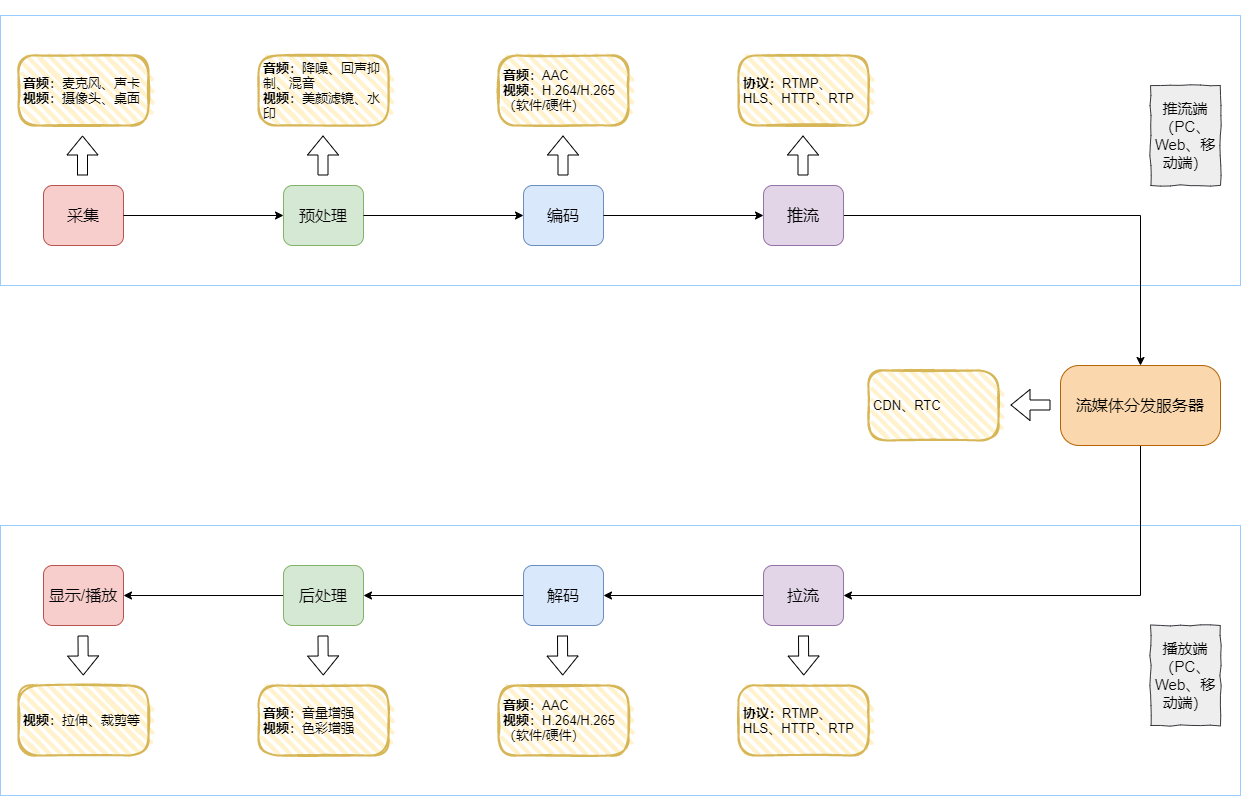

The diagram above was exported from draw.io. Its source (the exported page's mxGraphModel, read from the mxfile embedded in the PNG):
<mxGraphModel dx="2202" dy="1796" grid="1" gridSize="10" guides="1" tooltips="1" connect="1" arrows="1" fold="1" page="1" pageScale="1" pageWidth="1100" pageHeight="850" math="0" shadow="0">
  <root>
    <mxCell id="0" />
    <mxCell id="1" parent="0" />
    <mxCell id="6sjaOFXadpdS8PPC6jnA-53" value="&lt;h1&gt;&lt;br&gt;&lt;/h1&gt;" style="text;html=1;spacing=5;spacingTop=-20;whiteSpace=wrap;overflow=hidden;rounded=0;comic=0;fontSize=12;align=left;verticalAlign=middle;strokeColor=#99CCFF;" vertex="1" parent="1">
      <mxGeometry x="40" y="-290" width="1240" height="270" as="geometry" />
    </mxCell>
    <mxCell id="6sjaOFXadpdS8PPC6jnA-51" value="&lt;h1&gt;&lt;br&gt;&lt;/h1&gt;" style="text;html=1;spacing=5;spacingTop=-20;whiteSpace=wrap;overflow=hidden;rounded=0;comic=0;fontSize=12;align=left;verticalAlign=middle;strokeColor=#99CCFF;" vertex="1" parent="1">
      <mxGeometry x="40" y="-800" width="1240" height="270" as="geometry" />
    </mxCell>
    <mxCell id="NOV9yGjs8myGkcDVUpUH-3" value="&lt;span style=&quot;font-size: 16px&quot;&gt;采集&lt;/span&gt;" style="rounded=1;whiteSpace=wrap;html=1;fillColor=#f8cecc;strokeColor=#b85450;comic=0;" parent="1" vertex="1">
      <mxGeometry x="83" y="-630" width="80" height="60" as="geometry" />
    </mxCell>
    <mxCell id="NOV9yGjs8myGkcDVUpUH-7" value="&lt;span style=&quot;font-size: 16px&quot;&gt;预处理&lt;/span&gt;" style="rounded=1;whiteSpace=wrap;html=1;fillColor=#d5e8d4;strokeColor=#82b366;" parent="1" vertex="1">
      <mxGeometry x="323" y="-630" width="80" height="60" as="geometry" />
    </mxCell>
    <mxCell id="NOV9yGjs8myGkcDVUpUH-10" style="edgeStyle=orthogonalEdgeStyle;rounded=0;orthogonalLoop=1;jettySize=auto;html=1;exitX=1;exitY=0.5;exitDx=0;exitDy=0;" parent="1" source="NOV9yGjs8myGkcDVUpUH-3" target="NOV9yGjs8myGkcDVUpUH-7" edge="1">
      <mxGeometry x="163" y="-670" as="geometry" />
    </mxCell>
    <mxCell id="NOV9yGjs8myGkcDVUpUH-8" value="&lt;span style=&quot;font-size: 16px&quot;&gt;编码&lt;/span&gt;" style="rounded=1;whiteSpace=wrap;html=1;fillColor=#dae8fc;strokeColor=#6c8ebf;" parent="1" vertex="1">
      <mxGeometry x="563" y="-630" width="80" height="60" as="geometry" />
    </mxCell>
    <mxCell id="NOV9yGjs8myGkcDVUpUH-11" style="edgeStyle=orthogonalEdgeStyle;rounded=0;orthogonalLoop=1;jettySize=auto;html=1;exitX=1;exitY=0.5;exitDx=0;exitDy=0;entryX=0;entryY=0.5;entryDx=0;entryDy=0;" parent="1" source="NOV9yGjs8myGkcDVUpUH-7" target="NOV9yGjs8myGkcDVUpUH-8" edge="1">
      <mxGeometry x="203" y="-670" as="geometry" />
    </mxCell>
    <mxCell id="6sjaOFXadpdS8PPC6jnA-43" style="edgeStyle=orthogonalEdgeStyle;rounded=0;orthogonalLoop=1;jettySize=auto;html=1;exitX=1;exitY=0.5;exitDx=0;exitDy=0;entryX=0.5;entryY=0;entryDx=0;entryDy=0;fontSize=12;" edge="1" parent="1" source="NOV9yGjs8myGkcDVUpUH-9" target="6sjaOFXadpdS8PPC6jnA-42">
      <mxGeometry relative="1" as="geometry" />
    </mxCell>
    <mxCell id="NOV9yGjs8myGkcDVUpUH-9" value="&lt;span style=&quot;font-size: 16px&quot;&gt;推流&lt;/span&gt;" style="rounded=1;whiteSpace=wrap;html=1;fillColor=#e1d5e7;strokeColor=#9673a6;" parent="1" vertex="1">
      <mxGeometry x="803" y="-630" width="80" height="60" as="geometry" />
    </mxCell>
    <mxCell id="NOV9yGjs8myGkcDVUpUH-12" style="edgeStyle=orthogonalEdgeStyle;rounded=0;orthogonalLoop=1;jettySize=auto;html=1;exitX=1;exitY=0.5;exitDx=0;exitDy=0;entryX=0;entryY=0.5;entryDx=0;entryDy=0;" parent="1" source="NOV9yGjs8myGkcDVUpUH-8" target="NOV9yGjs8myGkcDVUpUH-9" edge="1">
      <mxGeometry x="323" y="-670" as="geometry" />
    </mxCell>
    <mxCell id="6sjaOFXadpdS8PPC6jnA-2" value="&lt;span style=&quot;font-size: 16px&quot;&gt;显示/播放&lt;/span&gt;" style="rounded=1;whiteSpace=wrap;html=1;fillColor=#f8cecc;strokeColor=#b85450;" vertex="1" parent="1">
      <mxGeometry x="83" y="-250" width="80" height="60" as="geometry" />
    </mxCell>
    <mxCell id="6sjaOFXadpdS8PPC6jnA-47" style="edgeStyle=orthogonalEdgeStyle;rounded=0;orthogonalLoop=1;jettySize=auto;html=1;exitX=0;exitY=0.5;exitDx=0;exitDy=0;entryX=1;entryY=0.5;entryDx=0;entryDy=0;fontSize=12;" edge="1" parent="1" source="6sjaOFXadpdS8PPC6jnA-4" target="6sjaOFXadpdS8PPC6jnA-2">
      <mxGeometry relative="1" as="geometry" />
    </mxCell>
    <mxCell id="6sjaOFXadpdS8PPC6jnA-4" value="&lt;span style=&quot;font-size: 16px&quot;&gt;后处理&lt;/span&gt;" style="rounded=1;whiteSpace=wrap;html=1;fillColor=#d5e8d4;strokeColor=#82b366;" vertex="1" parent="1">
      <mxGeometry x="323" y="-250" width="80" height="60" as="geometry" />
    </mxCell>
    <mxCell id="6sjaOFXadpdS8PPC6jnA-46" style="edgeStyle=orthogonalEdgeStyle;rounded=0;orthogonalLoop=1;jettySize=auto;html=1;exitX=0;exitY=0.5;exitDx=0;exitDy=0;entryX=1;entryY=0.5;entryDx=0;entryDy=0;fontSize=12;" edge="1" parent="1" source="6sjaOFXadpdS8PPC6jnA-6" target="6sjaOFXadpdS8PPC6jnA-4">
      <mxGeometry relative="1" as="geometry" />
    </mxCell>
    <mxCell id="6sjaOFXadpdS8PPC6jnA-6" value="&lt;span style=&quot;font-size: 16px&quot;&gt;解码&lt;/span&gt;" style="rounded=1;whiteSpace=wrap;html=1;fillColor=#dae8fc;strokeColor=#6c8ebf;" vertex="1" parent="1">
      <mxGeometry x="563" y="-250" width="80" height="60" as="geometry" />
    </mxCell>
    <mxCell id="6sjaOFXadpdS8PPC6jnA-45" style="edgeStyle=orthogonalEdgeStyle;rounded=0;orthogonalLoop=1;jettySize=auto;html=1;exitX=0;exitY=0.5;exitDx=0;exitDy=0;entryX=1;entryY=0.5;entryDx=0;entryDy=0;fontSize=12;" edge="1" parent="1" source="6sjaOFXadpdS8PPC6jnA-8" target="6sjaOFXadpdS8PPC6jnA-6">
      <mxGeometry relative="1" as="geometry" />
    </mxCell>
    <mxCell id="6sjaOFXadpdS8PPC6jnA-8" value="&lt;span style=&quot;font-size: 16px&quot;&gt;拉流&lt;/span&gt;" style="rounded=1;whiteSpace=wrap;html=1;fillColor=#e1d5e7;strokeColor=#9673a6;" vertex="1" parent="1">
      <mxGeometry x="803" y="-250" width="80" height="60" as="geometry" />
    </mxCell>
    <mxCell id="6sjaOFXadpdS8PPC6jnA-12" value="&lt;p style=&quot;line-height: 100%&quot;&gt;&lt;/p&gt;&lt;blockquote style=&quot;margin: 0 0 0 40px ; border: none ; padding: 0px&quot;&gt;&lt;/blockquote&gt;&lt;b style=&quot;font-size: 13px&quot;&gt;&lt;div&gt;&lt;font style=&quot;font-size: 13px&quot;&gt;&lt;b&gt;音频&lt;/b&gt;&lt;span style=&quot;font-weight: normal&quot;&gt;：麦克风、声卡&lt;/span&gt;&lt;/font&gt;&lt;/div&gt;&lt;/b&gt;&lt;div style=&quot;font-size: 13px&quot;&gt;&lt;span style=&quot;line-height: 100%&quot;&gt;&lt;font style=&quot;font-size: 13px&quot;&gt;&lt;b&gt;视频&lt;/b&gt;：摄像头、桌面&lt;/font&gt;&lt;/span&gt;&lt;/div&gt;&lt;p&gt;&lt;/p&gt;" style="rounded=1;whiteSpace=wrap;html=1;strokeWidth=2;fillWeight=4;hachureGap=8;hachureAngle=45;fillColor=#fff2cc;sketch=1;strokeColor=#d6b656;align=left;fontSize=12;arcSize=27;verticalAlign=middle;spacingTop=0;spacing=0;horizontal=1;spacingLeft=5;spacingRight=5;" vertex="1" parent="1">
      <mxGeometry x="58" y="-760" width="130" height="70" as="geometry" />
    </mxCell>
    <mxCell id="6sjaOFXadpdS8PPC6jnA-13" value="&lt;p style=&quot;line-height: 100%&quot;&gt;&lt;/p&gt;&lt;blockquote style=&quot;margin: 0 0 0 40px ; border: none ; padding: 0px&quot;&gt;&lt;/blockquote&gt;&lt;b style=&quot;font-size: 13px&quot;&gt;&lt;div&gt;&lt;font style=&quot;font-size: 13px&quot;&gt;&lt;b&gt;音频&lt;/b&gt;&lt;span style=&quot;font-weight: normal&quot;&gt;：降噪、回声抑制、混音&lt;/span&gt;&lt;/font&gt;&lt;/div&gt;&lt;/b&gt;&lt;div style=&quot;font-size: 13px&quot;&gt;&lt;span style=&quot;line-height: 100%&quot;&gt;&lt;font style=&quot;font-size: 13px&quot;&gt;&lt;b&gt;视频&lt;/b&gt;：美颜滤镜、水印&lt;/font&gt;&lt;/span&gt;&lt;/div&gt;&lt;p&gt;&lt;/p&gt;" style="rounded=1;whiteSpace=wrap;html=1;strokeWidth=2;fillWeight=4;hachureGap=8;hachureAngle=45;fillColor=#fff2cc;sketch=1;strokeColor=#d6b656;align=left;fontSize=12;arcSize=27;verticalAlign=middle;spacingTop=0;spacing=0;horizontal=1;spacingLeft=5;spacingRight=5;" vertex="1" parent="1">
      <mxGeometry x="298" y="-760" width="130" height="70" as="geometry" />
    </mxCell>
    <mxCell id="6sjaOFXadpdS8PPC6jnA-21" value="" style="shape=flexArrow;endArrow=classic;html=1;fontSize=12;" edge="1" parent="1">
      <mxGeometry width="50" height="50" relative="1" as="geometry">
        <mxPoint x="122" y="-640" as="sourcePoint" />
        <mxPoint x="122" y="-680" as="targetPoint" />
      </mxGeometry>
    </mxCell>
    <mxCell id="6sjaOFXadpdS8PPC6jnA-24" value="" style="shape=flexArrow;endArrow=classic;html=1;fontSize=12;" edge="1" parent="1">
      <mxGeometry width="50" height="50" relative="1" as="geometry">
        <mxPoint x="122.5" y="-180" as="sourcePoint" />
        <mxPoint x="122.75" y="-140" as="targetPoint" />
      </mxGeometry>
    </mxCell>
    <mxCell id="6sjaOFXadpdS8PPC6jnA-26" value="" style="shape=flexArrow;endArrow=classic;html=1;fontSize=12;" edge="1" parent="1">
      <mxGeometry width="50" height="50" relative="1" as="geometry">
        <mxPoint x="842.5" y="-640" as="sourcePoint" />
        <mxPoint x="842.5" y="-680" as="targetPoint" />
      </mxGeometry>
    </mxCell>
    <mxCell id="6sjaOFXadpdS8PPC6jnA-27" value="" style="shape=flexArrow;endArrow=classic;html=1;fontSize=12;" edge="1" parent="1">
      <mxGeometry width="50" height="50" relative="1" as="geometry">
        <mxPoint x="602.5" y="-640" as="sourcePoint" />
        <mxPoint x="602.5" y="-680" as="targetPoint" />
      </mxGeometry>
    </mxCell>
    <mxCell id="6sjaOFXadpdS8PPC6jnA-28" value="" style="shape=flexArrow;endArrow=classic;html=1;fontSize=12;" edge="1" parent="1">
      <mxGeometry width="50" height="50" relative="1" as="geometry">
        <mxPoint x="362.5" y="-640" as="sourcePoint" />
        <mxPoint x="362.5" y="-680" as="targetPoint" />
      </mxGeometry>
    </mxCell>
    <mxCell id="6sjaOFXadpdS8PPC6jnA-30" value="" style="shape=flexArrow;endArrow=classic;html=1;fontSize=12;" edge="1" parent="1">
      <mxGeometry width="50" height="50" relative="1" as="geometry">
        <mxPoint x="362.5" y="-180" as="sourcePoint" />
        <mxPoint x="362.75" y="-140" as="targetPoint" />
      </mxGeometry>
    </mxCell>
    <mxCell id="6sjaOFXadpdS8PPC6jnA-31" value="" style="shape=flexArrow;endArrow=classic;html=1;fontSize=12;" edge="1" parent="1">
      <mxGeometry width="50" height="50" relative="1" as="geometry">
        <mxPoint x="602" y="-180" as="sourcePoint" />
        <mxPoint x="602.25" y="-140" as="targetPoint" />
      </mxGeometry>
    </mxCell>
    <mxCell id="6sjaOFXadpdS8PPC6jnA-32" value="" style="shape=flexArrow;endArrow=classic;html=1;fontSize=12;" edge="1" parent="1">
      <mxGeometry width="50" height="50" relative="1" as="geometry">
        <mxPoint x="843" y="-180" as="sourcePoint" />
        <mxPoint x="843.25" y="-140" as="targetPoint" />
      </mxGeometry>
    </mxCell>
    <mxCell id="6sjaOFXadpdS8PPC6jnA-34" value="&lt;p style=&quot;line-height: 100%&quot;&gt;&lt;/p&gt;&lt;blockquote style=&quot;margin: 0 0 0 40px ; border: none ; padding: 0px&quot;&gt;&lt;/blockquote&gt;&lt;font style=&quot;font-size: 13px&quot;&gt;&lt;b&gt;协议：&lt;/b&gt;RTMP、HLS、HTTP、RTP&lt;/font&gt;&lt;br&gt;&lt;p&gt;&lt;/p&gt;" style="rounded=1;whiteSpace=wrap;html=1;strokeWidth=2;fillWeight=4;hachureGap=8;hachureAngle=45;fillColor=#fff2cc;sketch=1;strokeColor=#d6b656;align=left;fontSize=12;arcSize=27;verticalAlign=middle;spacingTop=0;spacing=0;horizontal=1;spacingLeft=5;spacingRight=5;" vertex="1" parent="1">
      <mxGeometry x="778" y="-760" width="130" height="70" as="geometry" />
    </mxCell>
    <mxCell id="6sjaOFXadpdS8PPC6jnA-35" value="&lt;p style=&quot;line-height: 100%&quot;&gt;&lt;/p&gt;&lt;blockquote style=&quot;margin: 0 0 0 40px ; border: none ; padding: 0px&quot;&gt;&lt;/blockquote&gt;&lt;div style=&quot;font-size: 13px&quot;&gt;&lt;span style=&quot;line-height: 100%&quot;&gt;&lt;b&gt;视频&lt;/b&gt;：拉伸、裁剪等&lt;/span&gt;&lt;/div&gt;&lt;p&gt;&lt;/p&gt;" style="rounded=1;whiteSpace=wrap;html=1;strokeWidth=2;fillWeight=4;hachureGap=8;hachureAngle=45;fillColor=#fff2cc;sketch=1;strokeColor=#d6b656;align=left;fontSize=12;arcSize=27;verticalAlign=middle;spacingTop=0;spacing=0;horizontal=1;spacingLeft=5;spacingRight=5;" vertex="1" parent="1">
      <mxGeometry x="58" y="-130" width="130" height="70" as="geometry" />
    </mxCell>
    <mxCell id="6sjaOFXadpdS8PPC6jnA-36" value="&lt;p style=&quot;line-height: 100%&quot;&gt;&lt;/p&gt;&lt;blockquote style=&quot;margin: 0 0 0 40px ; border: none ; padding: 0px&quot;&gt;&lt;/blockquote&gt;&lt;b style=&quot;font-size: 13px&quot;&gt;&lt;div&gt;&lt;font style=&quot;font-size: 13px&quot;&gt;&lt;b&gt;音频&lt;/b&gt;&lt;span style=&quot;font-weight: normal&quot;&gt;：音量增强&lt;/span&gt;&lt;/font&gt;&lt;/div&gt;&lt;/b&gt;&lt;div style=&quot;font-size: 13px&quot;&gt;&lt;span style=&quot;line-height: 100%&quot;&gt;&lt;font style=&quot;font-size: 13px&quot;&gt;&lt;b&gt;视频&lt;/b&gt;：色彩增强&lt;/font&gt;&lt;/span&gt;&lt;/div&gt;&lt;p&gt;&lt;/p&gt;" style="rounded=1;whiteSpace=wrap;html=1;strokeWidth=2;fillWeight=4;hachureGap=8;hachureAngle=45;fillColor=#fff2cc;sketch=1;strokeColor=#d6b656;align=left;fontSize=12;arcSize=27;verticalAlign=middle;spacingTop=0;spacing=0;horizontal=1;spacingLeft=5;spacingRight=5;" vertex="1" parent="1">
      <mxGeometry x="298" y="-130" width="130" height="70" as="geometry" />
    </mxCell>
    <mxCell id="6sjaOFXadpdS8PPC6jnA-37" value="&lt;p style=&quot;line-height: 100%&quot;&gt;&lt;/p&gt;&lt;blockquote style=&quot;margin: 0 0 0 40px ; border: none ; padding: 0px&quot;&gt;&lt;/blockquote&gt;&lt;b style=&quot;font-size: 13px&quot;&gt;&lt;font style=&quot;font-size: 13px&quot;&gt;音频&lt;span style=&quot;font-weight: normal&quot;&gt;：AAC&lt;/span&gt;&lt;/font&gt;&lt;/b&gt;&lt;div style=&quot;font-size: 13px&quot;&gt;&lt;span style=&quot;line-height: 12px&quot;&gt;&lt;font style=&quot;font-size: 13px&quot;&gt;&lt;b&gt;视频&lt;/b&gt;：H.264/H.265（软件/硬件）&lt;/font&gt;&lt;/span&gt;&lt;/div&gt;&lt;p&gt;&lt;/p&gt;" style="rounded=1;whiteSpace=wrap;html=1;strokeWidth=2;fillWeight=4;hachureGap=8;hachureAngle=45;fillColor=#fff2cc;sketch=1;strokeColor=#d6b656;align=left;fontSize=12;arcSize=27;verticalAlign=middle;spacingTop=0;spacing=0;horizontal=1;spacingLeft=5;spacingRight=5;" vertex="1" parent="1">
      <mxGeometry x="538" y="-130" width="130" height="70" as="geometry" />
    </mxCell>
    <mxCell id="6sjaOFXadpdS8PPC6jnA-38" value="&lt;p style=&quot;line-height: 100%&quot;&gt;&lt;/p&gt;&lt;blockquote style=&quot;margin: 0 0 0 40px ; border: none ; padding: 0px&quot;&gt;&lt;/blockquote&gt;&lt;font style=&quot;font-size: 13px&quot;&gt;&lt;b&gt;协议：&lt;/b&gt;RTMP、HLS、HTTP、RTP&lt;/font&gt;&lt;b&gt;&lt;br&gt;&lt;/b&gt;&lt;p&gt;&lt;/p&gt;" style="rounded=1;whiteSpace=wrap;html=1;strokeWidth=2;fillWeight=4;hachureGap=8;hachureAngle=45;fillColor=#fff2cc;sketch=1;strokeColor=#d6b656;align=left;fontSize=12;arcSize=27;verticalAlign=middle;spacingTop=0;spacing=0;horizontal=1;spacingLeft=5;spacingRight=5;" vertex="1" parent="1">
      <mxGeometry x="778" y="-130" width="130" height="70" as="geometry" />
    </mxCell>
    <mxCell id="6sjaOFXadpdS8PPC6jnA-39" value="&lt;p style=&quot;line-height: 100%&quot;&gt;&lt;/p&gt;&lt;blockquote style=&quot;margin: 0 0 0 40px ; border: none ; padding: 0px&quot;&gt;&lt;/blockquote&gt;&lt;b style=&quot;font-size: 13px&quot;&gt;&lt;div&gt;&lt;font style=&quot;font-size: 13px&quot;&gt;&lt;b&gt;音频&lt;/b&gt;&lt;span style=&quot;font-weight: normal&quot;&gt;：AAC&lt;/span&gt;&lt;/font&gt;&lt;/div&gt;&lt;/b&gt;&lt;div style=&quot;font-size: 13px&quot;&gt;&lt;span style=&quot;line-height: 100%&quot;&gt;&lt;font style=&quot;font-size: 13px&quot;&gt;&lt;b&gt;视频&lt;/b&gt;：H.264/H.265（软件/硬件）&lt;/font&gt;&lt;/span&gt;&lt;/div&gt;&lt;p&gt;&lt;/p&gt;" style="rounded=1;whiteSpace=wrap;html=1;strokeWidth=2;fillWeight=4;hachureGap=8;hachureAngle=45;fillColor=#fff2cc;sketch=1;strokeColor=#d6b656;align=left;fontSize=12;arcSize=27;verticalAlign=middle;spacingTop=0;spacing=0;horizontal=1;spacingLeft=5;spacingRight=5;" vertex="1" parent="1">
      <mxGeometry x="538" y="-760" width="130" height="70" as="geometry" />
    </mxCell>
    <mxCell id="6sjaOFXadpdS8PPC6jnA-44" style="edgeStyle=orthogonalEdgeStyle;rounded=0;orthogonalLoop=1;jettySize=auto;html=1;exitX=0.5;exitY=1;exitDx=0;exitDy=0;entryX=1;entryY=0.5;entryDx=0;entryDy=0;fontSize=12;" edge="1" parent="1" source="6sjaOFXadpdS8PPC6jnA-42" target="6sjaOFXadpdS8PPC6jnA-8">
      <mxGeometry relative="1" as="geometry" />
    </mxCell>
    <mxCell id="6sjaOFXadpdS8PPC6jnA-42" value="&lt;font style=&quot;font-size: 16px&quot;&gt;流媒体分发服务器&lt;/font&gt;" style="rounded=1;whiteSpace=wrap;html=1;comic=0;fontSize=12;align=center;verticalAlign=middle;arcSize=23;fillColor=#fad7ac;strokeColor=#b46504;" vertex="1" parent="1">
      <mxGeometry x="1100" y="-450" width="160" height="80" as="geometry" />
    </mxCell>
    <mxCell id="6sjaOFXadpdS8PPC6jnA-48" value="" style="shape=flexArrow;endArrow=classic;html=1;fontSize=12;" edge="1" parent="1">
      <mxGeometry width="50" height="50" relative="1" as="geometry">
        <mxPoint x="1090" y="-410.5" as="sourcePoint" />
        <mxPoint x="1050" y="-410.5" as="targetPoint" />
      </mxGeometry>
    </mxCell>
    <mxCell id="6sjaOFXadpdS8PPC6jnA-49" value="&lt;p style=&quot;line-height: 100%&quot;&gt;&lt;/p&gt;&lt;blockquote style=&quot;margin: 0 0 0 40px ; border: none ; padding: 0px&quot;&gt;&lt;/blockquote&gt;&lt;font style=&quot;font-size: 13px&quot;&gt;CDN、RTC&lt;/font&gt;&lt;br&gt;&lt;p&gt;&lt;/p&gt;" style="rounded=1;whiteSpace=wrap;html=1;strokeWidth=2;fillWeight=4;hachureGap=8;hachureAngle=45;fillColor=#fff2cc;sketch=1;strokeColor=#d6b656;align=left;fontSize=12;arcSize=27;verticalAlign=middle;spacingTop=0;spacing=0;horizontal=1;spacingLeft=5;spacingRight=5;" vertex="1" parent="1">
      <mxGeometry x="908" y="-445" width="130" height="70" as="geometry" />
    </mxCell>
    <mxCell id="6sjaOFXadpdS8PPC6jnA-52" value="&lt;span style=&quot;font-size: 15px&quot;&gt;推流端&lt;br&gt;（PC、Web、移动端）&lt;br&gt;&lt;/span&gt;" style="rounded=0;whiteSpace=wrap;html=1;comic=1;fontSize=12;align=center;verticalAlign=middle;fillColor=#eeeeee;strokeColor=#36393d;" vertex="1" parent="1">
      <mxGeometry x="1190" y="-730" width="70" height="100" as="geometry" />
    </mxCell>
    <mxCell id="6sjaOFXadpdS8PPC6jnA-54" value="&lt;span style=&quot;font-size: 15px&quot;&gt;播放端&lt;br&gt;（PC、Web、移动端）&lt;br&gt;&lt;/span&gt;" style="rounded=0;whiteSpace=wrap;html=1;comic=1;fontSize=12;align=center;verticalAlign=middle;fillColor=#eeeeee;strokeColor=#36393d;" vertex="1" parent="1">
      <mxGeometry x="1190" y="-190" width="70" height="100" as="geometry" />
    </mxCell>
  </root>
</mxGraphModel>